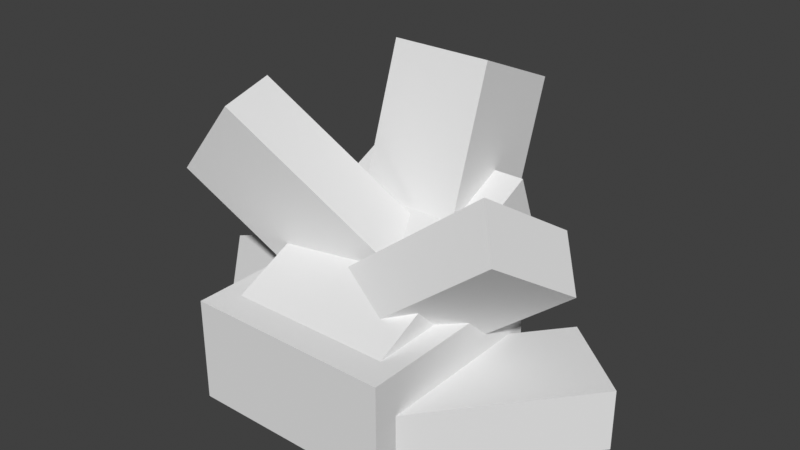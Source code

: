 # Source: Bacterial_Mound.blend  (saved by Blender 2.80.75; exported with 4.5.12 LTS)
import bpy
from mathutils import Matrix  # noqa: F401  (used for matrix-valued properties, if any)

bpy.ops.wm.read_factory_settings(use_empty=True)
scene = bpy.context.scene
scene.name = 'Scene'

# ---- collections
col_collection = bpy.data.collections.new('Collection'); scene.collection.children.link(col_collection)

# ---- world
world_world = bpy.data.worlds.new('World'); scene.world = world_world
world_world.use_nodes = True; world_world.node_tree.nodes.clear()
_N = world_world.node_tree.nodes; _L = world_world.node_tree.links
n0 = _N.new('ShaderNodeOutputWorld'); n0.name = 'World Output'; n0.location = (300, 300)
n1 = _N.new('ShaderNodeBackground'); n1.name = 'Background'; n1.location = (10, 300)
n1.inputs[0].default_value = (0.05088, 0.05088, 0.05088, 1.0)
_L.new(n1.outputs[0], n0.inputs[0])
n0.is_active_output = True
world_world.color = (0.05088, 0.05088, 0.05088)
world_world.use_sun_shadow = False
world_world.sun_shadow_jitter_overblur = 0.0

# ---- meshes
me_cube_012 = bpy.data.meshes.new('Cube.012')
me_cube_012.from_pydata([(-0.7994, 0.2124, -0.7567), (-0.7981, -0.9288, 0.1745), (-0.8338, 1.454, 0.1517), (-0.8325, 1.089, 1.083), (0.8006, 0.2155, -0.7578), (0.8019, -0.9257, 0.1734), (0.7662, 1.457, 0.1507), (0.7675, 1.092, 1.082), (-1.0, -1.162, -0.8019), (-1.0, -1.162, 0.1981), (-1.0, 0.8385, -0.8019), (-1.0, 0.8385, 0.1981), (1.0, -1.162, -0.8019), (1.0, -1.162, 0.1981), (1.0, 0.8385, -0.8019), (1.0, 0.8385, 0.1981), (0.9008, -1.044, -0.8084), (0.9008, -1.044, -0.2084), (0.1292, -0.4077, -0.8084), (0.1292, -0.4077, -0.2084), (2.173, 0.4996, -0.8084), (2.173, 0.4996, -0.2084), (1.401, 1.136, -0.8084), (1.401, 1.136, -0.2084), (-2.196, 0.3761, -0.7824), (-2.196, 0.3761, -0.1824), (-1.473, 1.067, -0.7824), (-1.473, 1.067, -0.1824), (-0.8138, -1.07, -0.7824), (-0.8138, -1.07, -0.1824), (-0.09086, -0.3787, -0.7824), (-0.09086, -0.3787, -0.1824), (-0.5218, 1.297, 0.1815), (-0.5205, 0.3781, 0.5752), (-0.5437, 1.849, 1.749), (-0.5424, 0.9293, 2.142), (0.4781, 1.299, 0.1825), (0.4795, 0.3799, 0.5761), (0.4563, 1.85, 1.75), (0.4576, 0.9311, 2.143), (-0.06092, -0.6513, -0.1221), (-0.3939, -0.3073, 0.2396), (0.2154, 0.1593, -0.6386), (-0.1176, 0.5032, -0.2769), (1.508, -0.4112, 1.094), (1.175, -0.06728, 1.456), (1.785, 0.3993, 0.5778), (1.452, 0.7433, 0.9395), (-0.3207, -0.08608, -0.2399), (-0.4046, 0.4995, -0.1399), (0.3183, -0.1258, 0.5283), (0.2344, 0.4598, 0.6284), (-1.834, -0.5141, 0.9962), (-1.917, 0.07147, 1.096), (-1.195, -0.5539, 1.764), (-1.278, 0.03174, 1.865)], [], [(0, 1, 3, 2), (2, 3, 7, 6), (6, 7, 5, 4), (4, 5, 1, 0), (2, 6, 4, 0), (7, 3, 1, 5), (8, 9, 11, 10), (10, 11, 15, 14), (14, 15, 13, 12), (12, 13, 9, 8), (10, 14, 12, 8), (15, 11, 9, 13), (16, 17, 19, 18), (18, 19, 23, 22), (22, 23, 21, 20), (20, 21, 17, 16), (18, 22, 20, 16), (23, 19, 17, 21), (24, 25, 27, 26), (26, 27, 31, 30), (30, 31, 29, 28), (28, 29, 25, 24), (26, 30, 28, 24), (31, 27, 25, 29), (32, 33, 35, 34), (34, 35, 39, 38), (38, 39, 37, 36), (36, 37, 33, 32), (34, 38, 36, 32), (39, 35, 33, 37), (40, 41, 43, 42), (42, 43, 47, 46), (46, 47, 45, 44), (44, 45, 41, 40), (42, 46, 44, 40), (47, 43, 41, 45), (48, 49, 51, 50), (50, 51, 55, 54), (54, 55, 53, 52), (52, 53, 49, 48), (50, 54, 52, 48), (55, 51, 49, 53)])
_uv = me_cube_012.uv_layers.new(name='UVMap')
_uv.uv.foreach_set('vector', [0.05382, 0.08337, 0.1421, 0.05998, 0.1421, 0.153, 0.07517, 0.1477, 0.227, 0.4432, 0.227, 0.3761, 0.2942, 0.3761, 0.2942, 0.4432, 0.1649, 0.1471, 0.1426, 0.08381, 0.2325, 0.05998, 0.2325, 0.1513, 0.1625, 0.1424, 0.1625, 0.2358, 0.09387, 0.2359, 0.09387, 0.1424, 0.1599, 0.4253, 0.09127, 0.424, 0.09127, 0.3546, 0.1599, 0.356, 0.09127, 0.2589, 0.1599, 0.2579, 0.1599, 0.3531, 0.09127, 0.3541, 0.09331, 0.2367, 0.2887, 0.2642, 0.2887, 0.172, 0.09331, 0.1424, 0.2331, 0.05998, 0.2974, 0.06006, 0.2974, 0.144, 0.2331, 0.1439, 0.2881, 0.2642, 0.227, 0.244, 0.227, 0.1518, 0.2881, 0.172, 0.1061, 0.1342, 0.2979, 0.144, 0.2979, 0.06006, 0.1061, 0.04841, 0.1426, 0.1518, 0.2265, 0.1519, 0.2265, 0.2441, 0.1426, 0.244, 0.1377, 0.2457, 0.05382, 0.2458, 0.05382, 0.1536, 0.1377, 0.1535, 0.2322, 0.09315, 0.1936, 0.1016, 0.1936, 0.05686, 0.2322, 0.04841, 0.2481, 0.3488, 0.2098, 0.3587, 0.2098, 0.2678, 0.2481, 0.2579, 0.227, 0.4437, 0.2648, 0.452, 0.2648, 0.4957, 0.227, 0.4874, 0.2507, 0.2094, 0.2124, 0.1996, 0.2124, 0.1087, 0.2507, 0.1185, 0.09735, 0.386, 0.09735, 0.4748, 0.05382, 0.4708, 0.05382, 0.382, 0.09789, 0.4748, 0.09789, 0.386, 0.1414, 0.382, 0.1414, 0.4708, 0.0756, 0.5175, 0.2947, 0.5266, 0.2947, 0.4829, 0.0756, 0.4728, 0.1037, 0.2463, 0.141, 0.256, 0.141, 0.3449, 0.1037, 0.3352, 0.09155, 0.5272, 0.05382, 0.519, 0.05382, 0.4754, 0.09155, 0.4835, 0.1851, 0.3899, 0.2225, 0.3802, 0.2225, 0.4692, 0.1851, 0.4789, 0.25, 0.3857, 0.25, 0.4767, 0.2055, 0.4808, 0.2055, 0.3898, 0.1605, 0.4767, 0.1605, 0.3857, 0.205, 0.3898, 0.205, 0.4808, 0.2093, 0.3851, 0.1605, 0.3581, 0.1605, 0.2579, 0.2093, 0.285, 0.1931, 0.04841, 0.1931, 0.1042, 0.1502, 0.1043, 0.1502, 0.04847, 0.2119, 0.2088, 0.1631, 0.2359, 0.1631, 0.1357, 0.2119, 0.1087, 0.1496, 0.04847, 0.1496, 0.1043, 0.1067, 0.1042, 0.1067, 0.04841, 0.1846, 0.4784, 0.1426, 0.4781, 0.1426, 0.3802, 0.1846, 0.3805, 0.07991, 0.4719, 0.2947, 0.4742, 0.2947, 0.3763, 0.07991, 0.3718, 0.2653, 0.4503, 0.2912, 0.4437, 0.2912, 0.5064, 0.2653, 0.5131, 0.1183, 0.5235, 0.09127, 0.5198, 0.09127, 0.4259, 0.1183, 0.4296, 0.2771, 0.4567, 0.2506, 0.4499, 0.2506, 0.3857, 0.2771, 0.3925, 0.146, 0.5198, 0.1189, 0.5235, 0.1189, 0.4296, 0.146, 0.4259, 0.227, 0.3755, 0.227, 0.2837, 0.2869, 0.2648, 0.2869, 0.3566, 0.2874, 0.3566, 0.2874, 0.2648, 0.09072, 0.2773, 0.09072, 0.3713, 0.2506, 0.4572, 0.277, 0.4622, 0.277, 0.5178, 0.2506, 0.5129, 0.2751, 0.3778, 0.2487, 0.3727, 0.2487, 0.2579, 0.2751, 0.2631, 0.1179, 0.5298, 0.09209, 0.5346, 0.09209, 0.4802, 0.1179, 0.4754, 0.2183, 0.3567, 0.1925, 0.3617, 0.1925, 0.2496, 0.2183, 0.2446, 0.1426, 0.3567, 0.1426, 0.2446, 0.1919, 0.2676, 0.1919, 0.3797, 0.05382, 0.3814, 0.05382, 0.2693, 0.1031, 0.2463, 0.1031, 0.3584])
me_cube_012.use_remesh_preserve_volume = False
me_cube_012.use_remesh_preserve_attributes = False
me_cube_012.use_mirror_vertex_groups = False
me_cube_012.update()
arm_armature = bpy.data.armatures.new('Armature')  # bones are not reproduced

# ---- objects
ob_cube_003 = bpy.data.objects.new('Cube.003', me_cube_012)
ob_armature = bpy.data.objects.new('Armature', arm_armature)

# ---- transforms, parenting, visibility, modifiers, constraints
ob_cube_003.location = (0.0, 0.1615, 0.7974)
ob_cube_003.lineart.crease_threshold = 0.0
ob_armature.location = (0.011, -0.1876, 0.06673)
ob_armature.rotation_euler = (-0.6744, -0.0, 0.0)
ob_armature.show_in_front = True
ob_armature.lineart.crease_threshold = 0.0

# ---- collection membership
scene.collection.objects.link(ob_cube_003)
scene.collection.objects.link(ob_armature)

# ---- scene / render settings (as saved in the file)
scene.frame_start = 1; scene.frame_end = 250; scene.frame_set(1)
scene.render.engine = 'BLENDER_EEVEE_NEXT'
scene.cycles.use_denoising = False
scene.cycles.samples = 128
scene.cycles.sampling_pattern = 'TABULATED_SOBOL'
scene.cycles.use_adaptive_sampling = False
scene.cycles.use_light_tree = False
scene.view_settings.view_transform = 'Standard'
bpy.context.view_layer.update()

# ---- added for rendering (the .blend has no active camera and no usable light): camera, sun
cam_auto = bpy.data.cameras.new('AutoCamera')
cam_auto.lens = 50.0
cam_auto.sensor_width = 36.0
cam_auto.clip_end = 1000.0
ob_auto_camera = bpy.data.objects.new('AutoCamera', cam_auto)
scene.collection.objects.link(ob_auto_camera)
ob_auto_camera.location = (5.60654, -6.23557, 5.95919)
ob_auto_camera.rotation_euler = (1.09748, -7.21219e-08, 0.694738)
scene.camera = ob_auto_camera
light_auto_sun = bpy.data.lights.new('AutoSun', 'SUN')
light_auto_sun.energy = 3.0
light_auto_sun.angle = 0.0523599
ob_auto_sun = bpy.data.objects.new('AutoSun', light_auto_sun)
scene.collection.objects.link(ob_auto_sun)
ob_auto_sun.rotation_euler = (0.872665, 0.174533, 0.523599)
bpy.context.view_layer.update()
